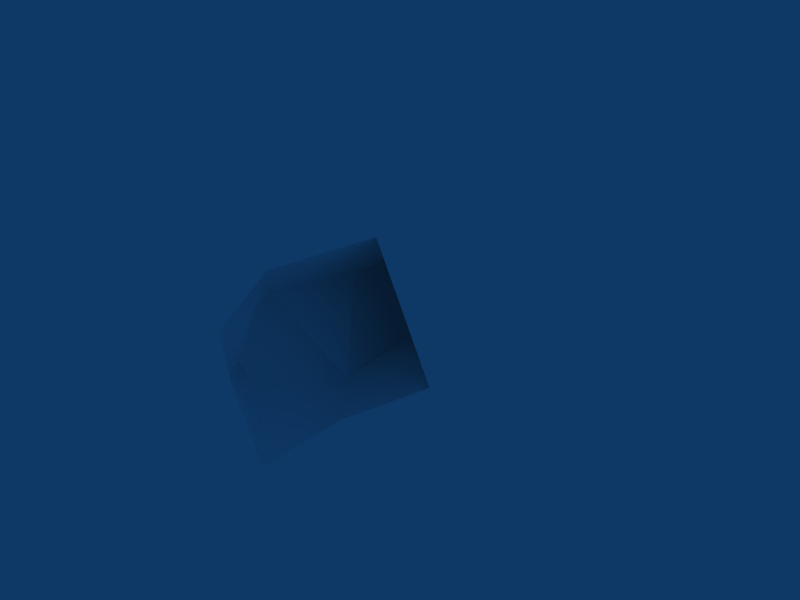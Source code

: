 # Source: 02-right_arm3.blend  (saved by Blender 2.61.0; exported with 4.5.12 LTS)
import bpy
from mathutils import Matrix  # noqa: F401  (used for matrix-valued properties, if any)

bpy.ops.wm.read_factory_settings(use_empty=True)
scene = bpy.context.scene
scene.name = 'Scene'

# ---- collections
col_collection_1 = bpy.data.collections.new('Collection 1'); scene.collection.children.link(col_collection_1)

# ---- materials (node trees are filled in below, after node groups)
mat_skin = bpy.data.materials.new('Skin')
mat_skin.alpha_threshold = 0.0
mat_skin.diffuse_color = (1.0, 1.0, 1.0, 1.0)
mat_skin.specular_color = (0.1, 0.1, 0.1)
mat_skin.roughness = 0.5
mat_skin.line_color = (0.0, 0.0, 0.0, 1.0)

# ---- node groups
ng_auto_smooth = bpy.data.node_groups.new('Auto Smooth', 'GeometryNodeTree')
_s = ng_auto_smooth.interface.new_socket(name='Geometry', in_out='OUTPUT', socket_type='NodeSocketGeometry')
_s = ng_auto_smooth.interface.new_socket(name='Geometry', in_out='INPUT', socket_type='NodeSocketGeometry')
_s = ng_auto_smooth.interface.new_socket(name='Angle', in_out='INPUT', socket_type='NodeSocketFloat')
_s.subtype = 'ANGLE'
_s.min_value = 0.0
_s.max_value = 3.142
ng_auto_smooth.is_modifier = True
_N = ng_auto_smooth.nodes; _L = ng_auto_smooth.links
n0 = _N.new('NodeGroupOutput'); n0.name = 'Group Output'; n0.location = (480, -100)
n1 = _N.new('NodeGroupInput'); n1.name = 'Group Input'; n1.location = (-420, -300)
n2 = _N.new('NodeGroupInput'); n2.name = 'Group Input.001'; n2.location = (-60, -100)
n3 = _N.new('GeometryNodeSetShadeSmooth'); n3.name = 'Set Shade Smooth'; n3.location = (120, -100)
n3.domain = 'EDGE'
n4 = _N.new('GeometryNodeSetShadeSmooth'); n4.name = 'Set Shade Smooth.001'; n4.location = (300, -100)
n5 = _N.new('GeometryNodeInputMeshEdgeAngle'); n5.name = 'Edge Angle'; n5.location = (-420, -220)
n6 = _N.new('GeometryNodeInputEdgeSmooth'); n6.name = 'Is Edge Smooth'; n6.location = (-60, -160)
n7 = _N.new('GeometryNodeInputShadeSmooth'); n7.name = 'Is Face Smooth'; n7.location = (-240, -340)
n8 = _N.new('FunctionNodeBooleanMath'); n8.name = 'Boolean Math'; n8.location = (-60, -220)
n9 = _N.new('FunctionNodeCompare'); n9.name = 'Compare'; n9.location = (-240, -180)
n9.operation = 'LESS_EQUAL'
_L.new(n5.outputs[0], n9.inputs[0])
_L.new(n4.outputs[0], n0.inputs[0])
_L.new(n1.outputs[1], n9.inputs[1])
_L.new(n9.outputs[0], n8.inputs[0])
_L.new(n7.outputs[0], n8.inputs[1])
_L.new(n2.outputs[0], n3.inputs[0])
_L.new(n6.outputs[0], n3.inputs[1])
_L.new(n3.outputs[0], n4.inputs[0])
_L.new(n8.outputs[0], n3.inputs[2])
n0.is_active_output = True

# ---- material node trees

# ---- world
world_world = bpy.data.worlds.new('World'); scene.world = world_world
world_world.color = (0.05656, 0.2208, 0.4)
world_world.use_sun_shadow = False
world_world.sun_shadow_jitter_overblur = 0.0
world_world.cycles.sampling_method = 'MANUAL'
world_world.cycles.sample_map_resolution = 256

# ---- meshes
me_body_002 = bpy.data.meshes.new('Body.002')
me_body_002.from_pydata([(-0.8725, 0.924, 0.05216), (-0.2657, 0.8552, -0.3848), (0.2771, 0.653, -0.4935), (-0.001656, -0.7858, -0.0102), (-0.04266, 0.658, -0.06504), (0.07221, -1.108, -0.4607), (1.015, -0.3071, -0.6056), (0.4497, 0.06695, 0.07031), (-0.3758, 0.2366, 0.1365), (-0.6605, 0.3392, -0.663), (1.386, 0.1153, -1.38), (1.791, -0.5741, -1.222), (0.6421, -0.199, -1.36), (1.102, -1.313, -1.583), (0.9118, -0.1225, -0.221)], [], [(8, 7, 4), (4, 0, 8), (1, 4, 2), (1, 0, 4), (10, 12, 2), (13, 6, 5), (13, 11, 6), (10, 2, 6), (11, 10, 6), (3, 7, 8), (14, 7, 3), (14, 6, 2), (4, 7, 14), (14, 2, 4), (5, 6, 14), (14, 3, 5), (9, 12, 13), (13, 5, 9), (1, 2, 9), (2, 12, 9)])
me_body_002.polygons.foreach_set('use_smooth', [True] * 20)
_uv = me_body_002.uv_layers.new(name='UVTex')
_uv.uv.foreach_set('vector', [0.5827, 0.4915, 0.5736, 0.4464, 0.6068, 0.4738, 0.6068, 0.4738, 0.6209, 0.5189, 0.5827, 0.4915, 0.2541, 0.9312, 0.2362, 0.9281, 0.2541, 0.9048, 0.2541, 0.9312, 0.2393, 0.9682, 0.2362, 0.9281, 0.3309, 0.5682, 0.358, 0.6033, 0.3197, 0.64, 0.7394, 0.1737, 0.8112, 0.181, 0.7834, 0.2434, 0.7394, 0.1737, 0.7855, 0.1367, 0.8112, 0.181, 0.981, 0.05009, 0.9812, 0.1171, 0.9395, 0.07079, 0.9436, 0.02792, 0.981, 0.05009, 0.9395, 0.07079, 0.5271, 0.4719, 0.5736, 0.4464, 0.5827, 0.4915, 0.5646, 0.4222, 0.5736, 0.4464, 0.5271, 0.4719, 0.9337, 0.09419, 0.9395, 0.07079, 0.9812, 0.1171, 0.9689, 0.1383, 0.9353, 0.1177, 0.9337, 0.09419, 0.9337, 0.09419, 0.9812, 0.1171, 0.9689, 0.1383, 0.7834, 0.2434, 0.8112, 0.181, 0.8326, 0.1914, 0.8326, 0.1914, 0.8121, 0.2512, 0.7834, 0.2434, 0.3094, 0.7543, 0.2407, 0.7906, 0.1774, 0.7707, 0.135, 0.4787, 0.1759, 0.5412, 0.1351, 0.6196, 0.9975, 0.9089, 0.9775, 0.9338, 0.9775, 0.8792, 0.3197, 0.64, 0.358, 0.6033, 0.361, 0.6769])
_ca = me_body_002.color_attributes.new('Col', 'BYTE_COLOR', 'CORNER')
_ca.data.foreach_set('color', [1.0, 1.0, 1.0, 1.0, 1.0, 1.0, 1.0, 1.0, 1.0, 1.0, 1.0, 1.0, 1.0, 1.0, 1.0, 1.0, 1.0, 1.0, 1.0, 1.0, 1.0, 1.0, 1.0, 1.0, 1.0, 1.0, 1.0, 1.0, 1.0, 1.0, 1.0, 1.0, 1.0, 1.0, 1.0, 1.0, 1.0, 1.0, 1.0, 1.0, 1.0, 1.0, 1.0, 1.0, 1.0, 1.0, 1.0, 1.0, 1.0, 1.0, 1.0, 1.0, 1.0, 1.0, 1.0, 1.0, 1.0, 1.0, 1.0, 1.0, 1.0, 1.0, 1.0, 1.0, 1.0, 1.0, 1.0, 1.0, 1.0, 1.0, 1.0, 1.0, 1.0, 1.0, 1.0, 1.0, 1.0, 1.0, 1.0, 1.0, 1.0, 1.0, 1.0, 1.0, 1.0, 1.0, 1.0, 1.0, 1.0, 1.0, 1.0, 1.0, 1.0, 1.0, 1.0, 1.0, 1.0, 1.0, 1.0, 1.0, 1.0, 1.0, 1.0, 1.0, 1.0, 1.0, 1.0, 1.0, 1.0, 1.0, 1.0, 1.0, 1.0, 1.0, 1.0, 1.0, 1.0, 1.0, 1.0, 1.0, 1.0, 1.0, 1.0, 1.0, 1.0, 1.0, 1.0, 1.0, 1.0, 1.0, 1.0, 1.0, 1.0, 1.0, 1.0, 1.0, 1.0, 1.0, 1.0, 1.0, 1.0, 1.0, 1.0, 1.0, 1.0, 1.0, 1.0, 1.0, 1.0, 1.0, 1.0, 1.0, 1.0, 1.0, 1.0, 1.0, 1.0, 1.0, 1.0, 1.0, 1.0, 1.0, 1.0, 1.0, 1.0, 1.0, 1.0, 1.0, 1.0, 1.0, 1.0, 1.0, 1.0, 1.0, 1.0, 1.0, 1.0, 1.0, 1.0, 1.0, 1.0, 1.0, 1.0, 1.0, 1.0, 1.0, 1.0, 1.0, 1.0, 1.0, 1.0, 1.0, 1.0, 1.0, 1.0, 1.0, 1.0, 1.0, 1.0, 1.0, 1.0, 1.0, 1.0, 1.0, 1.0, 1.0, 1.0, 1.0, 1.0, 1.0, 1.0, 1.0, 1.0, 1.0, 1.0, 1.0, 1.0, 1.0, 1.0, 1.0, 1.0, 1.0, 1.0, 1.0, 1.0, 1.0, 1.0, 1.0, 1.0, 1.0, 1.0, 1.0, 1.0, 1.0, 1.0, 1.0, 1.0, 1.0, 1.0, 1.0])
me_body_002.materials.append(mat_skin)
me_body_002.use_remesh_preserve_volume = False
me_body_002.use_remesh_preserve_attributes = False
me_body_002.use_mirror_vertex_groups = False
me_body_002.update()

# ---- objects
ob_man_002 = bpy.data.objects.new('Man.002', me_body_002)

# ---- transforms, parenting, visibility, modifiers, constraints
ob_man_002.location = (0.0, 0.0, 0.0)
ob_man_002.rotation_euler = (-1.36, -8.482e-06, 2.782)
ob_man_002.scale = (0.2643, 0.2643, 0.7187)
ob_man_002.lock_rotations_4d = False
ob_man_002.empty_display_type = 'ARROWS'
ob_man_002.color = (0.0, 0.0, 0.0, 1.0)
ob_man_002.lineart.crease_threshold = 0.0
_vg = ob_man_002.vertex_groups.new(name='UpperArm_L')
_vg = ob_man_002.vertex_groups.new(name='UpperArm_R')
_vg = ob_man_002.vertex_groups.new(name='LowerArm_L')
_vg = ob_man_002.vertex_groups.new(name='LowerArm_R')
_vg = ob_man_002.vertex_groups.new(name='Palm_L')
_vg = ob_man_002.vertex_groups.new(name='Palm_R')
_vg = ob_man_002.vertex_groups.new(name='Thumb_L')
_vg = ob_man_002.vertex_groups.new(name='Thumb_R')
_vg = ob_man_002.vertex_groups.new(name='Fingers_L')
_vg = ob_man_002.vertex_groups.new(name='Fingers_R')
_vg = ob_man_002.vertex_groups.new(name='Back')
_vg = ob_man_002.vertex_groups.new(name='Neck')
_vg = ob_man_002.vertex_groups.new(name='Head')
_vg = ob_man_002.vertex_groups.new(name='Shoulder_L')
_vg = ob_man_002.vertex_groups.new(name='Shoulder_R')
_vg = ob_man_002.vertex_groups.new(name='Pelvis')
_vg = ob_man_002.vertex_groups.new(name='UpperLeg_L')
_vg = ob_man_002.vertex_groups.new(name='UpperLeg_R')
_vg = ob_man_002.vertex_groups.new(name='LowerLeg_L')
_vg = ob_man_002.vertex_groups.new(name='LowerLeg_R')
_vg = ob_man_002.vertex_groups.new(name='Foot_L')
_vg = ob_man_002.vertex_groups.new(name='Foot_R')
_vg = ob_man_002.vertex_groups.new(name='Hip_L')
_vg = ob_man_002.vertex_groups.new(name='Hip_R')
_m = ob_man_002.modifiers.new('Auto Smooth', 'NODES')
_m.node_group = ng_auto_smooth
_gi = [s.identifier for s in ng_auto_smooth.interface.items_tree if s.item_type == 'SOCKET' and s.in_out == 'INPUT']
_m[_gi[1]] = 0.5236  # Angle

# ---- collection membership
col_collection_1.objects.link(ob_man_002)

# ---- scene / render settings (as saved in the file)
scene.frame_start = 1; scene.frame_end = 250; scene.frame_set(40)
scene.render.engine = 'BLENDER_EEVEE_NEXT'
scene.render.image_settings.file_format = 'JPEG'
scene.render.image_settings.color_mode = 'RGB'
scene.render.image_settings.compression = 90
scene.render.resolution_x = 800
scene.render.resolution_y = 600
scene.render.pixel_aspect_x = 100.0
scene.render.pixel_aspect_y = 100.0
scene.render.fps = 25
scene.render.dither_intensity = 0.0
scene.render.use_compositing = False
scene.render.use_sequencer = False
scene.render.bake_margin = 2
scene.render.bake_bias = 0.0
scene.render.use_stamp_time = False
scene.render.use_stamp_date = False
scene.render.use_stamp_frame = False
scene.render.use_stamp_camera = False
scene.render.use_stamp_scene = False
scene.render.use_stamp_filename = False
scene.render.use_stamp_render_time = False
scene.render.stamp_font_size = 0
scene.cycles.use_denoising = False
scene.cycles.samples = 10
scene.cycles.sampling_pattern = 'TABULATED_SOBOL'
scene.cycles.light_sampling_threshold = 0.0
scene.cycles.use_adaptive_sampling = False
scene.cycles.use_light_tree = False
scene.cycles.blur_glossy = 0.0
scene.cycles.volume_bounces = 1
scene.cycles.pixel_filter_type = 'GAUSSIAN'
scene.cycles.sample_clamp_indirect = 0.0
scene.view_settings.view_transform = 'Raw'
bpy.context.view_layer.update()

# ---- added for rendering (the .blend has no active camera): camera
cam_auto = bpy.data.cameras.new('AutoCamera')
cam_auto.lens = 50.0
cam_auto.sensor_width = 36.0
cam_auto.clip_end = 1000.0
ob_auto_camera = bpy.data.objects.new('AutoCamera', cam_auto)
scene.collection.objects.link(ob_auto_camera)
ob_auto_camera.location = (1.96698, -1.74861, 1.45991)
ob_auto_camera.rotation_euler = (1.09748, -7.21219e-08, 0.694738)
scene.camera = ob_auto_camera
bpy.context.view_layer.update()
